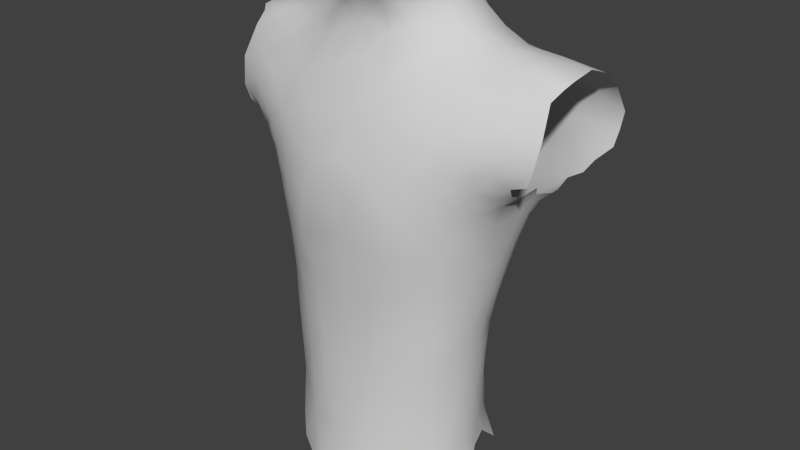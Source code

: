 # Source: Torso.blend  (saved by Blender 2.75.0; exported with 4.5.12 LTS)
import bpy
from mathutils import Matrix  # noqa: F401  (used for matrix-valued properties, if any)

bpy.ops.wm.read_factory_settings(use_empty=True)
scene = bpy.context.scene
scene.name = 'Scene'

# ---- collections
col_collection_1 = bpy.data.collections.new('Collection 1'); scene.collection.children.link(col_collection_1)

# ---- materials (node trees are filled in below, after node groups)
mat_null__002 = bpy.data.materials.new('(null).002')
mat_null__002.alpha_threshold = 0.0
mat_null__002.use_transparent_shadow = False
mat_null__002.diffuse_color = (0.64, 0.64, 0.64, 1.0)
mat_null__002.specular_color = (0.5, 0.5, 0.5)
mat_null__002.roughness = 0.5
mat_null__002.specular_intensity = 1.0

# ---- material node trees

# ---- world
world_world = bpy.data.worlds.new('World'); scene.world = world_world
world_world.color = (0.05088, 0.05088, 0.05088)
world_world.use_sun_shadow = False
world_world.sun_shadow_jitter_overblur = 0.0
world_world.cycles.sampling_method = 'MANUAL'
world_world.cycles.sample_map_resolution = 256

# ---- meshes
me_base_edited_000 = bpy.data.meshes.new('Base_Edited.000')
me_base_edited_000.from_pydata([(0.1494, 1.904, -0.4392), (0.005883, 1.64, 0.3853), (0.08519, 1.727, 0.4331), (0.005883, 1.71, 0.4112), (0.3216, 1.677, 0.3188), (0.232, 1.749, 0.4071), (0.2425, 1.617, 0.3667), (0.9017, 1.337, 0.1873), (1.133, 1.363, 0.1005), (0.9104, 1.437, -0.002033), (0.3302, 1.826, 0.3572), (0.1432, 1.646, 0.3849), (0.3531, 1.538, 0.3337), (0.3916, 1.606, 0.2708), (0.3081, 1.755, 0.3427), (0.3812, 1.843, 0.2726), (1.006, 1.4, -0.1842), (0.9411, 1.351, -0.3388), (0.7458, 1.481, -0.1783), (0.467, 1.823, -0.1494), (0.4713, 1.863, -0.003911), (0.5457, 1.668, -0.07219), (0.408, 1.703, 0.2121), (0.5456, 1.601, 0.09406), (0.4702, 1.743, 0.07677), (0.423, 1.925, -0.2648), (0.337, 1.811, -0.4069), (0.8594, 1.108, -0.6473), (0.4181, 1.061, -0.7335), (0.4884, 1.439, -0.5325), (0.7362, -0.9408, -0.2567), (0.7889, -1.171, -0.163), (0.699, -1.264, -0.2274), (0.5937, -1.158, -0.3031), (0.6114, -1.398, -0.2746), (0.5276, 1.656, -0.289), (0.34, 0.1336, -0.75), (0.3828, 0.3714, -0.7621), (0.5735, 0.2324, -0.7314), (0.005883, 1.367, -0.6165), (0.6639, 0.02272, -0.6462), (0.5772, -0.2381, -0.6172), (0.4953, -0.03012, -0.6957), (0.8385, -1.275, -0.08102), (0.7778, -1.411, -0.1546), (0.6959, -0.4733, -0.4687), (0.806, -0.6357, -0.3031), (0.6898, -0.7144, -0.3748), (0.3344, -1.053, -0.429), (0.4268, -0.8884, -0.453), (0.4628, -1.108, -0.3822), (0.5635, -0.4338, -0.5638), (0.4969, -0.6243, -0.5225), (0.4778, -0.4069, -0.6083), (0.4251, -0.2996, -0.6305), (0.3457, 1.762, 0.299), (0.6847, 1.536, -0.004847), (0.1815, 1.469, 0.3999), (0.005883, 1.281, 0.5074), (0.005883, 1.537, 0.3849), (0.6964, 1.462, 0.1261), (0.5021, 1.512, 0.2353), (0.3462, -1.326, -0.3853), (0.499, -1.387, -0.3283), (0.4248, 1.881, 0.1583), (0.7054, 1.447, -0.3659), (0.005883, -2.028, 0.8438), (0.1863, -2.351, 0.8967), (0.3418, -1.976, 0.798), (0.8517, -1.642, 0.3652), (0.6461, -1.737, 0.6052), (0.799, -2.05, 0.4483), (0.8799, -1.287, 0.04441), (0.8817, -1.278, 0.2261), (0.8863, -1.595, 0.1444), (0.8433, -1.561, -0.03909), (0.7793, -1.687, -0.1663), (0.695, -1.539, -0.2366), (0.005883, -2.543, 0.9227), (0.5583, -2.367, 0.7281), (0.3619, -2.442, 0.8357), (0.7022, -2.229, 0.5908), (0.9138, -2.396, 0.1923), (0.865, -2.305, 0.3581), (0.8786, -1.992, 0.235), (0.251, -0.7926, -0.4828), (0.005883, -1.735, -0.3802), (0.1857, -1.53, -0.3855), (0.1773, -1.862, -0.3808), (0.8684, -1.868, 0.04173), (0.8133, -2.427, 0.508), (0.8702, -2.168, 0.0745), (0.005883, -2.395, -0.5691), (0.1406, -2.154, -0.4278), (0.005883, -2.209, -0.443), (0.005883, -2.012, -0.3986), (0.3728, -1.677, -0.359), (0.5312, -2.187, -0.4482), (0.339, -2.027, -0.3935), (0.4885, -1.918, -0.3592), (0.8431, -2.281, -0.2539), (0.7087, -2.097, -0.306), (0.3014, -2.327, -0.5179), (0.5744, -1.678, -0.3111), (0.6087, -1.984, -0.3387), (0.6488, -2.147, -0.3921), (0.694, -1.829, -0.2564), (0.7695, -1.978, -0.1801), (0.8386, -2.108, -0.06865), (0.8156, -1.837, -0.08019), (0.1882, -1.174, -0.4095), (0.5759, -0.8711, -0.3919), (0.8673, -0.9735, -0.07502), (0.8419, -0.7774, -0.1954), (0.308, -0.4239, -0.5987), (0.005883, -0.972, -0.4342), (0.4299, -1.405, 0.7359), (0.6555, -1.156, 0.631), (0.4807, -0.9138, 0.7182), (0.8174, -1.213, 0.4486), (0.005883, -1.359, -0.3904), (0.005883, -0.8381, 0.766), (0.2354, -1.116, 0.7732), (0.2835, -0.6047, 0.7828), (0.005883, 0.4292, -0.7691), (0.005883, 1.77, -0.4686), (0.1916, 1.656, -0.5062), (0.2055, -1.573, 0.8109), (0.005883, 0.02302, -0.7311), (0.005883, 0.8909, -0.8076), (0.9308, 0.6489, -0.7079), (0.7542, 0.4441, -0.7299), (0.7224, 0.6408, -0.7581), (0.4455, 0.6457, -0.8102), (0.5447, 0.4193, -0.7581), (0.3351, -0.151, -0.6825), (0.005883, -0.4626, -0.5858), (0.164, -0.2504, -0.6547), (0.7451, 0.8254, -0.7475), (1.556, 1.332, -0.215), (1.548, 1.298, 0.001632), (0.8314, 1.31, -0.4822), (1.568, 0.6068, -0.6147), (1.34, 0.7431, -0.67), (1.595, 0.8817, -0.6979), (1.579, 0.7377, -0.6731), (1.271, 1.001, -0.6696), (1.046, 0.8394, -0.6944), (1.138, 0.5767, -0.6421), (1.0, 0.3909, -0.6512), (0.9603, 0.5135, -0.6954), (1.25, 0.4097, 0.2669), (1.301, 0.5221, 0.3671), (1.173, 0.409, 0.3754), (1.459, 1.279, 0.09998), (1.345, 1.35, 0.07446), (1.251, 1.391, -0.07596), (1.521, 1.252, 0.09285), (1.246, 1.345, -0.3026), (1.18, 1.23, -0.5267), (1.555, 1.252, -0.4269), (1.253, 0.3665, -0.06529), (0.8445, -0.4355, -0.3558), (0.7142, -0.123, -0.582), (0.7616, 0.2149, -0.6693), (0.9177, 0.1948, -0.6053), (0.7992, 0.09808, -0.6154), (0.7425, -0.2298, -0.5289), (0.884, -0.6366, -0.2064), (1.567, 1.099, -0.5964), (0.7725, -0.9836, 0.5349), (1.199, 0.2688, -0.1482), (1.148, 0.2427, -0.03404), (1.123, 0.1433, -0.09597), (0.9029, -0.9397, 0.2521), (0.9012, -1.056, 0.1032), (0.928, -0.8265, 0.07604), (0.005883, -1.371, 0.7981), (0.005883, -0.07602, 0.8366), (0.7192, -0.7472, 0.5891), (0.6179, -0.6671, -0.441), (1.152, 0.2073, -0.4723), (1.105, 0.2709, -0.5568), (1.254, 0.2997, -0.5), (1.247, 0.428, -0.5746), (1.118, 0.7054, -0.6728), (0.8488, -0.8299, 0.427), (0.8334, -0.6439, 0.4772), (0.4305, -0.214, 0.7943), (0.4928, 1.335, 0.3889), (0.2824, 1.159, 0.5655), (0.6785, 1.363, 0.2493), (0.5637, -0.513, 0.7058), (0.8403, -0.2719, -0.4333), (0.9738, -0.5481, -0.03455), (0.9981, -0.3759, -0.09184), (0.9922, -0.4612, 0.06481), (0.8995, -0.7261, -0.1334), (0.9354, -0.7087, -0.04473), (1.43, 0.5642, 0.3473), (1.476, 0.689, 0.3649), (0.9498, -0.6597, 0.1858), (0.9632, -0.6409, 0.04754), (0.9785, -0.4499, 0.2067), (1.011, -0.3058, 0.1397), (1.352, 0.5711, -0.6057), (1.45, 0.4847, -0.5583), (0.9834, -0.2645, 0.2905), (0.8548, -0.03462, -0.5241), (0.9605, 1.265, 0.2548), (1.119, 1.247, 0.2328), (1.166, 0.2875, 0.08669), (0.8202, 0.3904, 0.6467), (0.8393, 0.1227, 0.6047), (0.9642, 0.3025, 0.5398), (0.6124, 1.053, 0.5481), (0.7367, 0.7329, 0.6517), (0.9374, 0.9332, 0.5288), (1.477, 1.175, 0.1808), (1.032, -0.2441, 0.009233), (0.8603, 0.3091, -0.6704), (0.9303, -0.1499, -0.3961), (1.001, -0.2514, -0.2095), (0.9624, -0.3951, -0.2019), (0.9326, -0.3041, -0.3092), (1.166, 0.183, -0.1971), (0.9423, -0.5544, -0.1393), (0.636, -0.1225, 0.7145), (0.7952, -0.1174, 0.6069), (0.7306, -0.001224, 0.6715), (1.384, 0.3802, -0.5108), (1.101, 0.1065, 0.04399), (1.03, 0.1274, -0.4961), (1.112, 0.1203, -0.3931), (1.075, -0.03669, -0.05671), (1.04, -0.1794, -0.1245), (1.09, 0.4626, 0.4901), (1.221, 0.643, 0.4738), (0.9031, -0.4931, -0.2542), (0.9136, -0.5516, 0.3554), (0.9609, 0.1787, 0.499), (1.07, 0.2526, 0.3829), (1.155, 0.2886, 0.2243), (0.9054, -0.1897, 0.4725), (0.8823, -0.03523, 0.5402), (1.393, 1.285, 0.129), (1.295, 1.292, 0.1508), (1.263, 0.3743, 0.1568), (1.238, 0.2304, -0.3939), (1.161, 0.1449, -0.289), (1.211, 1.034, 0.3899), (0.9119, -0.745, 0.3052), (1.002, -0.008878, -0.4007), (1.076, 0.0968, 0.2295), (1.265, 0.2544, -0.2694), (0.4017, 0.8288, 0.6988), (1.041, -0.1221, -0.2199), (1.001, -0.1382, -0.3049), (1.073, 0.003474, -0.2824), (1.111, 0.06709, -0.1829), (1.047, -0.1048, 0.1297), (1.031, -0.08251, 0.25), (1.251, 0.8194, 0.4545), (1.368, 0.8713, 0.3953), (0.913, -0.365, 0.4126), (1.07, -0.05255, -0.1739), (0.8637, 1.206, 0.353), (0.481, 0.2972, 0.7904), (0.6249, 0.3649, 0.7334), (0.4829, 0.4216, 0.7743), (0.9558, 0.4342, 0.5726), (0.7047, 0.5252, 0.6936), (0.7988, 0.565, 0.6537), (1.073, 0.7554, 0.5381), (0.9218, 0.7605, 0.5901), (1.003, -0.0528, 0.3456), (1.121, 0.8958, 0.4879), (0.6248, 0.1207, 0.7405), (0.7289, 0.2469, 0.6925), (0.7099, -0.3238, 0.6432), (0.588, -0.2925, 0.7208), (0.7089, -0.5077, 0.6211), (0.3713, 0.1056, 0.8303), (0.5227, -0.03056, 0.7811), (0.005883, 0.8847, 0.687), (0.005883, 0.6007, 0.7933), (0.005883, 0.3614, 0.8439), (0.2792, 0.4719, 0.8078), (0.1664, 0.2147, 0.8403), (1.51, 0.9232, 0.3147), (0.8226, -0.4499, 0.5221), (0.8148, -0.2703, 0.5661), (0.5375, 0.5581, 0.7422), (1.082, 0.6179, 0.5344), (0.5219, 0.0855, -0.7107), (1.03, 0.08479, 0.3568), (0.9609, 0.04924, 0.4606), (0.9377, 0.5937, 0.5979), (-0.1376, 1.904, -0.4392), (-0.07342, 1.727, 0.4331), (-0.2308, 1.617, 0.3667), (-0.2203, 1.749, 0.4071), (-0.3098, 1.677, 0.3188), (-0.8987, 1.437, -0.002033), (-1.122, 1.363, 0.1005), (-0.89, 1.337, 0.1873), (-0.3184, 1.826, 0.3572), (-0.1314, 1.646, 0.3849), (-0.3798, 1.606, 0.2708), (-0.3414, 1.538, 0.3337), (-0.2963, 1.755, 0.3427), (-0.3694, 1.843, 0.2726), (-0.734, 1.481, -0.1783), (-0.9293, 1.351, -0.3388), (-0.9945, 1.4, -0.1842), (-0.5339, 1.668, -0.07219), (-0.4595, 1.863, -0.003911), (-0.4552, 1.823, -0.1494), (-0.4584, 1.743, 0.07677), (-0.5339, 1.601, 0.09406), (-0.3962, 1.703, 0.2121), (-0.3252, 1.811, -0.4069), (-0.4112, 1.925, -0.2648), (-0.4766, 1.439, -0.5325), (-0.4063, 1.061, -0.7335), (-0.8476, 1.108, -0.6473), (-0.6872, -1.264, -0.2274), (-0.7771, -1.171, -0.163), (-0.7244, -0.9408, -0.2567), (-0.5996, -1.398, -0.2746), (-0.582, -1.158, -0.3031), (-0.5158, 1.656, -0.289), (-0.5618, 0.2324, -0.7314), (-0.371, 0.3714, -0.7621), (-0.3282, 0.1336, -0.75), (-0.4835, -0.03012, -0.6957), (-0.5655, -0.2381, -0.6172), (-0.6522, 0.02272, -0.6462), (-0.7661, -1.411, -0.1546), (-0.8268, -1.275, -0.08102), (-0.6781, -0.7144, -0.3748), (-0.7943, -0.6357, -0.3031), (-0.6841, -0.4733, -0.4687), (-0.451, -1.108, -0.3822), (-0.415, -0.8884, -0.453), (-0.3226, -1.053, -0.429), (-0.4852, -0.6243, -0.5225), (-0.5517, -0.4338, -0.5638), (-0.4133, -0.2996, -0.6305), (-0.466, -0.4069, -0.6083), (-0.3339, 1.762, 0.299), (-0.673, 1.536, -0.004847), (-0.1698, 1.469, 0.3999), (-0.4904, 1.512, 0.2353), (-0.6846, 1.462, 0.1261), (-0.4872, -1.387, -0.3283), (-0.3344, -1.326, -0.3853), (-0.413, 1.881, 0.1583), (-0.6937, 1.447, -0.3659), (-0.33, -1.976, 0.798), (-0.1745, -2.351, 0.8967), (-0.7872, -2.05, 0.4483), (-0.6343, -1.737, 0.6052), (-0.84, -1.642, 0.3652), (-0.8745, -1.595, 0.1444), (-0.8699, -1.278, 0.2261), (-0.8681, -1.287, 0.04441), (-0.7675, -1.687, -0.1663), (-0.8316, -1.561, -0.03909), (-0.6832, -1.539, -0.2366), (-0.3501, -2.442, 0.8357), (-0.5466, -2.367, 0.7281), (-0.6904, -2.229, 0.5908), (-0.8668, -1.992, 0.235), (-0.2392, -0.7926, -0.4828), (-0.1655, -1.862, -0.3808), (-0.174, -1.53, -0.3855), (-0.8567, -1.868, 0.04173), (-0.8584, -2.168, 0.0745), (-0.1288, -2.154, -0.4278), (-0.361, -1.677, -0.359), (-0.4767, -1.918, -0.3592), (-0.3272, -2.027, -0.3935), (-0.5194, -2.187, -0.4482), (-0.697, -2.097, -0.306), (-0.2897, -2.327, -0.5179), (-0.597, -1.984, -0.3387), (-0.5626, -1.678, -0.3111), (-0.637, -2.147, -0.3921), (-0.6822, -1.829, -0.2564), (-0.7577, -1.978, -0.1801), (-0.8269, -2.108, -0.06865), (-0.8038, -1.837, -0.08019), (-0.1765, -1.174, -0.4095), (-0.5641, -0.8711, -0.3919), (-0.8301, -0.7774, -0.1954), (-0.8555, -0.9735, -0.07502), (-0.2963, -0.4239, -0.5987), (-0.4689, -0.9138, 0.7182), (-0.6437, -1.156, 0.631), (-0.4181, -1.405, 0.7359), (-0.8057, -1.213, 0.4486), (-0.2717, -0.6047, 0.7828), (-0.2236, -1.116, 0.7732), (-0.1798, 1.656, -0.5062), (-0.1938, -1.573, 0.8109), (-0.7107, 0.6408, -0.7581), (-0.7424, 0.4441, -0.7299), (-0.919, 0.6489, -0.7079), (-0.4338, 0.6457, -0.8102), (-0.5329, 0.4193, -0.7581), (-0.3234, -0.151, -0.6825), (-0.1522, -0.2504, -0.6547), (-0.7333, 0.8254, -0.7475), (-1.537, 1.298, 0.001632), (-1.545, 1.332, -0.215), (-0.8196, 1.31, -0.4822), (-1.556, 0.6068, -0.6147), (-1.567, 0.7377, -0.6731), (-1.583, 0.8817, -0.6979), (-1.328, 0.7431, -0.67), (-1.035, 0.8394, -0.6944), (-1.259, 1.001, -0.6696), (-0.9485, 0.5135, -0.6954), (-0.9885, 0.3909, -0.6512), (-1.127, 0.5767, -0.6421), (-1.161, 0.409, 0.3754), (-1.289, 0.5221, 0.3671), (-1.238, 0.4097, 0.2669), (-1.334, 1.35, 0.07446), (-1.447, 1.279, 0.09998), (-1.239, 1.391, -0.07596), (-1.235, 1.345, -0.3026), (-1.543, 1.252, -0.4269), (-1.168, 1.23, -0.5267), (-1.322, 0.3526, -0.1957), (-1.241, 0.3665, -0.06529), (-0.8328, -0.4355, -0.3558), (-0.7024, -0.123, -0.582), (-0.7874, 0.09808, -0.6154), (-0.906, 0.1948, -0.6053), (-0.7498, 0.2149, -0.6693), (-0.7307, -0.2298, -0.5289), (-0.8722, -0.6366, -0.2064), (-1.556, 1.099, -0.5964), (-0.7607, -0.9836, 0.5349), (-1.111, 0.1433, -0.09597), (-1.136, 0.2427, -0.03404), (-1.187, 0.2688, -0.1482), (-0.9162, -0.8265, 0.07604), (-0.8894, -1.056, 0.1032), (-0.8911, -0.9397, 0.2521), (-0.7075, -0.7472, 0.5891), (-0.6061, -0.6671, -0.441), (-1.242, 0.2997, -0.5), (-1.093, 0.2709, -0.5568), (-1.141, 0.2073, -0.4723), (-1.235, 0.428, -0.5746), (-1.107, 0.7054, -0.6728), (-0.8216, -0.6439, 0.4772), (-0.837, -0.8299, 0.427), (-0.4188, -0.214, 0.7943), (-0.4811, 1.335, 0.3889), (-0.2706, 1.159, 0.5655), (-0.6667, 1.363, 0.2493), (-0.5519, -0.513, 0.7058), (-0.8286, -0.2719, -0.4333), (-0.9805, -0.4612, 0.06481), (-0.9864, -0.3759, -0.09184), (-0.9621, -0.5481, -0.03455), (-0.9236, -0.7087, -0.04473), (-0.8877, -0.7261, -0.1334), (-1.464, 0.689, 0.3649), (-1.418, 0.5642, 0.3473), (-0.9514, -0.6409, 0.04754), (-0.938, -0.6597, 0.1858), (-0.9997, -0.3058, 0.1397), (-0.9667, -0.4499, 0.2067), (-1.438, 0.4847, -0.5583), (-1.34, 0.5711, -0.6057), (-0.9716, -0.2645, 0.2905), (-0.843, -0.03462, -0.5241), (-1.107, 1.247, 0.2328), (-0.9487, 1.265, 0.2548), (-1.154, 0.2875, 0.08669), (-0.9524, 0.3025, 0.5398), (-0.8275, 0.1227, 0.6047), (-0.8084, 0.3904, 0.6467), (-0.9256, 0.9332, 0.5288), (-0.7249, 0.7329, 0.6517), (-0.6006, 1.053, 0.5481), (-1.466, 1.175, 0.1808), (-1.02, -0.2441, 0.009233), (-0.8485, 0.3091, -0.6704), (-0.9185, -0.1499, -0.3961), (-0.9208, -0.3041, -0.3092), (-0.9507, -0.3951, -0.2019), (-0.9892, -0.2514, -0.2095), (-1.154, 0.183, -0.1971), (-0.9306, -0.5544, -0.1393), (-0.7189, -0.001224, 0.6715), (-0.7835, -0.1174, 0.6069), (-0.6243, -0.1225, 0.7145), (-1.372, 0.3802, -0.5108), (-1.344, 0.3126, -0.4396), (-1.089, 0.1065, 0.04399), (-1.1, 0.1203, -0.3931), (-1.018, 0.1274, -0.4961), (-1.433, 0.3322, -0.3861), (-1.063, -0.03669, -0.05671), (-1.028, -0.1794, -0.1245), (-1.209, 0.643, 0.4738), (-1.079, 0.4626, 0.4901), (-0.8914, -0.4931, -0.2542), (-0.9018, -0.5516, 0.3554), (-0.9491, 0.1787, 0.499), (-1.144, 0.2886, 0.2243), (-1.058, 0.2526, 0.3829), (-0.8706, -0.03523, 0.5402), (-0.8936, -0.1897, 0.4725), (-1.283, 1.292, 0.1508), (-1.381, 1.285, 0.129), (-1.251, 0.3743, 0.1568), (-1.15, 0.1449, -0.289), (-1.226, 0.2304, -0.3939), (-1.445, 0.3592, -0.4536), (-1.2, 1.034, 0.3899), (-0.9001, -0.745, 0.3052), (-0.9898, -0.008878, -0.4007), (-1.064, 0.0968, 0.2295), (-1.254, 0.2544, -0.2694), (-1.388, 0.3224, -0.2943), (-1.331, 0.2878, -0.3581), (-0.39, 0.8288, 0.6988), (-1.061, 0.003474, -0.2824), (-0.9892, -0.1382, -0.3049), (-1.029, -0.1221, -0.2199), (-1.099, 0.06709, -0.1829), (-1.019, -0.08251, 0.25), (-1.035, -0.1048, 0.1297), (-1.357, 0.8713, 0.3953), (-1.239, 0.8194, 0.4545), (-0.9012, -0.365, 0.4126), (-1.059, -0.05255, -0.1739), (-0.852, 1.206, 0.353), (-0.4711, 0.4216, 0.7743), (-0.6131, 0.3649, 0.7334), (-0.4692, 0.2972, 0.7904), (-0.944, 0.4342, 0.5726), (-0.787, 0.565, 0.6537), (-0.693, 0.5252, 0.6936), (-0.91, 0.7605, 0.5901), (-1.061, 0.7554, 0.5381), (-0.9909, -0.0528, 0.3456), (-1.109, 0.8958, 0.4879), (-0.7172, 0.2469, 0.6925), (-0.6131, 0.1207, 0.7405), (-0.6981, -0.3238, 0.6432), (-0.5763, -0.2925, 0.7208), (-0.6972, -0.5077, 0.6211), (-0.3595, 0.1056, 0.8303), (-0.5109, -0.03056, 0.7811), (-0.2674, 0.4719, 0.8078), (-0.1547, 0.2147, 0.8403), (-1.498, 0.9232, 0.3147), (-0.803, -0.2703, 0.5661), (-0.8108, -0.4499, 0.5221), (-0.5258, 0.5581, 0.7422), (-1.07, 0.6179, 0.5344), (-0.5101, 0.0855, -0.7107), (-1.018, 0.08479, 0.3568), (-0.9491, 0.04924, 0.4606), (-0.9259, 0.5937, 0.5979)], [], [(1, 2, 3), (4, 5, 6), (7, 8, 9), (11, 5, 2), (4, 12, 13), (5, 4, 14), (12, 4, 6), (16, 17, 18), (19, 20, 21), (22, 23, 24), (27, 28, 29), (30, 31, 32), (33, 32, 34), (26, 25, 35), (36, 37, 38), (28, 39, 29), (40, 41, 42), (31, 43, 44), (45, 46, 47), (31, 44, 32), (48, 49, 50), (51, 45, 52), (41, 53, 54), (4, 22, 55), (18, 56, 9), (22, 15, 55), (1, 57, 11), (58, 57, 59), (60, 23, 61), (5, 11, 6), (11, 57, 6), (6, 57, 12), (2, 1, 11), (62, 50, 63), (22, 64, 15), (23, 21, 24), (29, 35, 65), (66, 67, 68), (69, 70, 71), (72, 73, 74), (44, 75, 76), (43, 75, 44), (74, 73, 69), (32, 44, 77), (79, 68, 80), (68, 67, 80), (79, 81, 70), (83, 82, 84), (78, 67, 66), (49, 48, 85), (63, 33, 34), (32, 77, 34), (86, 87, 88), (89, 74, 84), (84, 82, 91), (71, 81, 90), (93, 92, 94), (88, 95, 86), (88, 87, 96), (97, 98, 99), (98, 97, 102), (98, 88, 96), (99, 98, 96), (103, 104, 99), (104, 101, 105), (104, 103, 106), (106, 107, 101), (106, 76, 107), (107, 100, 101), (104, 97, 99), (104, 106, 101), (103, 77, 106), (100, 107, 108), (108, 107, 109), (76, 109, 107), (76, 106, 77), (99, 96, 103), (103, 34, 77), (84, 71, 83), (71, 90, 83), (110, 62, 87), (50, 62, 48), (34, 103, 63), (89, 75, 74), (70, 81, 71), (109, 76, 75), (75, 89, 109), (89, 84, 91), (89, 91, 108), (89, 108, 109), (111, 49, 52), (41, 45, 51), (112, 30, 113), (52, 85, 114), (53, 52, 114), (115, 85, 110), (48, 110, 85), (50, 49, 111), (96, 63, 103), (96, 62, 63), (62, 110, 48), (72, 75, 43), (72, 74, 75), (96, 87, 62), (116, 117, 118), (116, 70, 117), (77, 44, 76), (70, 69, 119), (86, 120, 87), (74, 69, 84), (112, 31, 30), (84, 69, 71), (31, 112, 43), (112, 72, 43), (93, 95, 88), (95, 93, 94), (121, 122, 123), (36, 124, 37), (125, 0, 126), (68, 70, 116), (66, 68, 127), (36, 128, 124), (39, 28, 129), (130, 131, 132), (124, 129, 133), (131, 38, 134), (128, 36, 135), (114, 136, 137), (29, 39, 126), (138, 133, 28), (133, 129, 28), (27, 29, 141), (138, 28, 27), (57, 1, 59), (143, 144, 145), (146, 143, 147), (148, 149, 150), (143, 146, 144), (147, 138, 27), (151, 152, 153), (21, 35, 19), (12, 61, 13), (154, 140, 155), (16, 18, 9), (64, 22, 24), (8, 156, 9), (9, 56, 60), (23, 22, 61), (140, 154, 157), (17, 16, 158), (18, 35, 21), (35, 25, 19), (18, 21, 56), (159, 158, 160), (30, 46, 113), (46, 45, 162), (41, 40, 163), (164, 165, 166), (45, 41, 167), (113, 46, 168), (117, 119, 170), (171, 172, 173), (174, 175, 176), (177, 127, 122), (116, 118, 122), (118, 123, 122), (121, 123, 178), (118, 117, 179), (121, 177, 122), (70, 119, 117), (73, 119, 69), (41, 51, 53), (53, 51, 52), (127, 116, 122), (127, 177, 66), (120, 115, 110), (136, 114, 85), (136, 85, 115), (49, 85, 52), (33, 50, 111), (33, 111, 30), (50, 33, 63), (127, 68, 116), (120, 110, 87), (70, 68, 79), (52, 45, 180), (30, 32, 33), (46, 30, 47), (144, 146, 169), (181, 182, 183), (184, 149, 148), (159, 146, 27), (146, 147, 27), (160, 169, 159), (169, 146, 159), (149, 131, 150), (138, 130, 132), (138, 147, 130), (147, 143, 185), (17, 159, 141), (141, 29, 65), (141, 159, 27), (158, 159, 17), (17, 141, 65), (65, 18, 17), (130, 147, 185), (35, 18, 65), (73, 72, 175), (179, 117, 170), (72, 112, 175), (179, 186, 187), (188, 178, 123), (29, 126, 26), (35, 29, 26), (126, 0, 26), (21, 20, 24), (20, 64, 24), (125, 126, 39), (57, 189, 12), (57, 58, 190), (60, 61, 191), (22, 4, 13), (61, 22, 13), (10, 5, 14), (15, 10, 55), (4, 55, 14), (55, 10, 14), (21, 23, 56), (57, 190, 189), (88, 98, 93), (98, 102, 93), (97, 104, 105), (92, 93, 102), (123, 118, 192), (118, 179, 192), (73, 175, 174), (45, 193, 162), (119, 73, 174), (45, 167, 193), (194, 195, 196), (112, 197, 198), (197, 113, 168), (197, 112, 113), (199, 200, 152), (175, 112, 176), (201, 176, 202), (176, 112, 198), (40, 164, 166), (203, 196, 204), (167, 41, 163), (205, 206, 184), (207, 203, 204), (193, 167, 208), (209, 210, 7), (211, 172, 161), (148, 143, 205), (143, 142, 205), (149, 184, 182), (142, 206, 205), (212, 213, 214), (215, 216, 217), (195, 219, 196), (203, 201, 196), (131, 149, 220), (193, 208, 221), (222, 223, 224), (173, 225, 171), (198, 226, 194), (198, 197, 226), (227, 228, 229), (226, 197, 168), (172, 171, 161), (172, 231, 173), (232, 181, 233), (183, 182, 184), (173, 231, 234), (195, 235, 219), (176, 198, 202), (195, 194, 226), (202, 198, 194), (165, 149, 182), (172, 211, 231), (236, 152, 237), (168, 46, 238), (186, 239, 187), (214, 213, 240), (241, 242, 151), (228, 243, 244), (245, 246, 218), (247, 242, 211), (168, 238, 226), (233, 248, 249), (218, 210, 250), (174, 201, 251), (221, 208, 252), (46, 162, 238), (162, 224, 238), (238, 224, 223), (253, 211, 242), (253, 231, 211), (184, 206, 230), (162, 193, 224), (193, 221, 224), (215, 255, 216), (248, 181, 183), (256, 257, 258), (174, 176, 201), (249, 258, 233), (259, 258, 249), (207, 260, 261), (262, 200, 263), (202, 196, 201), (202, 194, 196), (241, 253, 242), (225, 254, 171), (250, 262, 263), (258, 257, 252), (257, 221, 252), (204, 219, 260), (239, 207, 264), (226, 223, 195), (223, 222, 195), (222, 256, 235), (173, 234, 259), (204, 260, 207), (235, 256, 265), (265, 258, 259), (259, 225, 173), (210, 209, 266), (224, 221, 257), (267, 268, 269), (214, 236, 270), (216, 271, 272), (248, 254, 249), (254, 225, 249), (241, 151, 153), (152, 200, 237), (234, 231, 260), (234, 219, 235), (183, 184, 230), (273, 217, 274), (212, 214, 270), (203, 239, 201), (196, 219, 204), (226, 238, 223), (243, 207, 275), (225, 259, 249), (234, 235, 265), (224, 257, 222), (257, 256, 222), (233, 258, 252), (258, 265, 256), (235, 195, 222), (242, 247, 151), (208, 165, 232), (231, 253, 260), (165, 182, 232), (182, 181, 232), (181, 248, 233), (219, 234, 260), (208, 232, 252), (232, 233, 252), (262, 250, 276), (266, 250, 210), (239, 203, 207), (277, 213, 278), (217, 250, 266), (227, 279, 228), (192, 279, 280), (209, 7, 266), (259, 234, 265), (228, 213, 229), (217, 266, 215), (266, 189, 215), (268, 277, 278), (188, 123, 192), (277, 268, 267), (192, 179, 281), (190, 215, 189), (207, 243, 264), (189, 266, 191), (191, 266, 7), (210, 246, 8), (154, 218, 157), (178, 188, 282), (188, 227, 283), (279, 227, 280), (255, 215, 190), (8, 155, 156), (8, 246, 155), (246, 210, 218), (246, 245, 155), (139, 158, 156), (60, 7, 9), (189, 191, 61), (60, 191, 7), (245, 154, 155), (140, 139, 156), (16, 9, 156), (154, 245, 218), (7, 210, 8), (58, 284, 190), (158, 16, 156), (23, 60, 56), (285, 286, 287), (12, 189, 61), (255, 284, 287), (284, 285, 287), (140, 156, 155), (284, 255, 190), (287, 286, 288), (131, 130, 150), (130, 148, 150), (205, 184, 148), (148, 130, 185), (143, 148, 185), (160, 158, 139), (124, 133, 37), (38, 37, 134), (218, 250, 289), (279, 290, 291), (279, 192, 281), (255, 287, 292), (216, 255, 292), (119, 174, 186), (201, 239, 251), (236, 237, 293), (273, 262, 276), (119, 186, 170), (186, 179, 170), (149, 165, 220), (42, 36, 294), (260, 253, 261), (275, 253, 295), (268, 212, 271), (271, 212, 272), (273, 237, 262), (237, 200, 262), (216, 292, 271), (292, 268, 271), (200, 289, 263), (289, 250, 263), (142, 143, 145), (241, 214, 240), (241, 236, 214), (243, 290, 264), (290, 239, 264), (237, 273, 293), (217, 216, 274), (179, 290, 281), (290, 279, 281), (111, 52, 180), (30, 111, 47), (40, 42, 294), (53, 114, 54), (40, 38, 164), (38, 131, 164), (131, 133, 132), (133, 138, 132), (188, 192, 280), (227, 188, 280), (282, 188, 283), (282, 277, 267), (296, 275, 295), (296, 243, 275), (45, 47, 180), (47, 111, 180), (290, 243, 291), (213, 228, 244), (41, 135, 42), (135, 36, 42), (213, 296, 240), (296, 241, 240), (243, 296, 244), (296, 213, 244), (239, 290, 187), (290, 179, 187), (165, 164, 220), (164, 131, 220), (213, 212, 278), (212, 268, 278), (36, 38, 294), (38, 40, 294), (250, 217, 276), (217, 273, 276), (273, 297, 293), (297, 236, 293), (152, 236, 153), (236, 241, 153), (243, 228, 291), (228, 279, 291), (165, 208, 166), (208, 40, 166), (40, 208, 163), (208, 167, 163), (216, 297, 274), (297, 273, 274), (212, 297, 272), (297, 216, 272), (213, 277, 229), (277, 227, 229), (253, 275, 261), (275, 207, 261), (133, 131, 134), (37, 133, 134), (239, 186, 251), (186, 174, 251), (253, 241, 295), (241, 296, 295), (236, 297, 270), (297, 212, 270), (227, 277, 283), (277, 282, 283), (287, 282, 267), (287, 267, 269), (114, 135, 54), (135, 41, 54), (128, 135, 137), (135, 114, 137), (136, 128, 137), (268, 292, 269), (292, 287, 269), (178, 282, 288), (282, 287, 288), (286, 178, 288), (3, 299, 1), (300, 301, 302), (303, 304, 305), (299, 301, 307), (308, 309, 302), (310, 302, 301), (300, 302, 309), (312, 313, 314), (315, 316, 317), (318, 319, 320), (323, 324, 325), (326, 327, 328), (329, 326, 330), (331, 322, 321), (332, 333, 334), (323, 39, 324), (335, 336, 337), (338, 339, 327), (340, 341, 342), (326, 338, 327), (343, 344, 345), (346, 342, 347), (348, 349, 336), (350, 320, 302), (303, 351, 312), (350, 311, 320), (307, 352, 1), (59, 352, 58), (353, 319, 354), (300, 307, 301), (300, 352, 307), (309, 352, 300), (307, 1, 299), (355, 343, 356), (311, 357, 320), (318, 315, 319), (358, 331, 323), (359, 360, 66), (361, 362, 363), (364, 365, 366), (367, 368, 338), (338, 368, 339), (363, 365, 364), (369, 338, 326), (370, 359, 371), (370, 360, 359), (362, 372, 371), (66, 360, 78), (374, 345, 344), (329, 330, 355), (329, 369, 326), (375, 376, 86), (373, 364, 377), (94, 92, 379), (86, 95, 375), (380, 376, 375), (381, 382, 383), (385, 383, 382), (380, 375, 382), (380, 382, 381), (381, 386, 387), (388, 384, 386), (389, 387, 386), (384, 390, 389), (390, 367, 389), (381, 383, 386), (384, 389, 386), (389, 369, 387), (392, 390, 391), (390, 392, 367), (369, 389, 367), (387, 380, 381), (369, 329, 387), (376, 356, 393), (345, 356, 343), (355, 387, 329), (364, 368, 377), (361, 372, 362), (368, 367, 392), (392, 377, 368), (378, 373, 377), (391, 378, 377), (392, 391, 377), (346, 344, 394), (347, 342, 336), (395, 328, 396), (397, 374, 346), (397, 346, 349), (393, 374, 115), (374, 393, 345), (394, 344, 343), (387, 355, 380), (355, 356, 380), (345, 393, 356), (339, 368, 366), (368, 364, 366), (356, 376, 380), (398, 399, 400), (399, 362, 400), (367, 338, 369), (401, 363, 362), (376, 120, 86), (373, 363, 364), (328, 327, 396), (361, 363, 373), (339, 396, 327), (339, 366, 396), (375, 95, 379), (94, 379, 95), (402, 403, 121), (333, 124, 334), (404, 298, 125), (400, 362, 359), (405, 359, 66), (124, 128, 334), (129, 324, 39), (406, 407, 408), (409, 129, 124), (410, 332, 407), (411, 334, 128), (412, 136, 397), (404, 39, 323), (324, 409, 413), (324, 129, 409), (416, 323, 325), (325, 324, 413), (59, 1, 352), (418, 419, 420), (421, 420, 422), (423, 424, 425), (419, 422, 420), (325, 413, 421), (426, 427, 428), (317, 331, 315), (308, 353, 309), (429, 414, 430), (303, 312, 314), (318, 320, 357), (303, 431, 304), (354, 351, 303), (353, 320, 319), (432, 314, 313), (315, 331, 312), (317, 322, 331), (351, 315, 312), (433, 432, 434), (395, 341, 328), (437, 342, 341), (438, 337, 336), (439, 440, 441), (442, 336, 342), (443, 341, 395), (445, 401, 399), (446, 447, 448), (449, 450, 451), (403, 405, 177), (403, 398, 400), (403, 402, 398), (178, 402, 121), (452, 399, 398), (403, 177, 121), (399, 401, 362), (363, 401, 365), (349, 347, 336), (346, 347, 349), (403, 400, 405), (66, 177, 405), (393, 115, 120), (374, 397, 136), (115, 374, 136), (346, 374, 344), (394, 343, 330), (328, 394, 330), (355, 330, 343), (400, 359, 405), (376, 393, 120), (371, 359, 362), (453, 342, 346), (330, 326, 328), (340, 328, 341), (444, 422, 419), (454, 455, 456), (425, 424, 457), (325, 422, 434), (325, 421, 422), (434, 444, 433), (434, 422, 444), (423, 407, 424), (406, 408, 413), (408, 421, 413), (458, 420, 421), (416, 434, 313), (358, 323, 416), (325, 434, 416), (313, 434, 432), (358, 416, 313), (313, 312, 358), (458, 421, 408), (358, 312, 331), (450, 366, 365), (445, 399, 452), (450, 396, 366), (459, 460, 452), (402, 178, 461), (321, 404, 323), (321, 323, 331), (321, 298, 404), (318, 316, 315), (318, 357, 316), (39, 404, 125), (309, 462, 352), (463, 58, 352), (464, 353, 354), (308, 302, 320), (308, 320, 353), (310, 301, 306), (350, 306, 311), (310, 350, 302), (310, 306, 350), (351, 319, 315), (462, 463, 352), (379, 382, 375), (379, 385, 382), (388, 386, 383), (385, 379, 92), (465, 398, 402), (465, 452, 398), (451, 450, 365), (437, 466, 342), (451, 365, 401), (466, 442, 342), (467, 468, 469), (470, 471, 396), (443, 395, 471), (395, 396, 471), (427, 472, 473), (449, 396, 450), (474, 449, 475), (470, 396, 449), (439, 441, 337), (476, 467, 477), (438, 336, 442), (457, 478, 479), (476, 477, 480), (481, 442, 466), (305, 482, 483), (436, 447, 484), (479, 420, 425), (479, 417, 420), (455, 457, 424), (479, 478, 417), (436, 435, 448), (485, 486, 487), (488, 489, 490), (467, 492, 468), (467, 475, 477), (493, 424, 407), (494, 481, 466), (495, 496, 497), (448, 498, 446), (469, 499, 470), (499, 471, 470), (500, 501, 502), (443, 471, 499), (503, 454, 504), (436, 448, 447), (446, 505, 447), (506, 456, 507), (457, 455, 454), (509, 505, 446), (492, 510, 468), (474, 470, 449), (499, 469, 468), (469, 470, 474), (455, 424, 440), (505, 484, 447), (511, 427, 512), (513, 341, 443), (459, 514, 460), (515, 486, 485), (428, 516, 517), (518, 519, 501), (491, 520, 521), (484, 516, 522), (499, 513, 443), (523, 524, 506), (526, 482, 491), (527, 475, 451), (528, 481, 494), (513, 437, 341), (513, 495, 437), (496, 495, 513), (516, 484, 529), (484, 505, 529), (530, 435, 531), (503, 478, 457), (532, 524, 530), (495, 466, 437), (495, 494, 466), (489, 533, 490), (454, 456, 524), (534, 535, 536), (475, 449, 451), (506, 534, 523), (523, 534, 537), (538, 539, 480), (540, 472, 541), (475, 467, 474), (467, 469, 474), (516, 529, 517), (448, 530, 498), (540, 541, 526), (525, 504, 508), (525, 503, 504), (528, 535, 534), (528, 494, 535), (539, 492, 476), (542, 480, 514), (468, 496, 499), (468, 497, 496), (510, 536, 497), (537, 509, 446), (480, 539, 476), (543, 536, 510), (537, 534, 543), (446, 498, 537), (544, 483, 482), (535, 494, 495), (545, 546, 547), (548, 512, 485), (549, 550, 489), (523, 530, 524), (523, 498, 530), (426, 428, 517), (511, 472, 427), (530, 448, 435), (539, 505, 509), (510, 492, 509), (503, 457, 454), (551, 488, 552), (548, 485, 487), (475, 514, 477), (476, 492, 467), (524, 504, 454), (524, 532, 504), (496, 513, 499), (553, 480, 519), (523, 537, 498), (543, 510, 509), (497, 535, 495), (497, 536, 535), (528, 534, 506), (536, 543, 534), (497, 468, 510), (428, 522, 516), (507, 440, 481), (539, 529, 505), (507, 455, 440), (507, 456, 455), (506, 524, 456), (532, 531, 508), (532, 530, 531), (539, 509, 492), (528, 507, 481), (528, 506, 507), (532, 508, 504), (554, 526, 541), (482, 526, 544), (480, 477, 514), (555, 486, 556), (544, 526, 488), (501, 557, 502), (558, 557, 465), (544, 305, 483), (543, 509, 537), (500, 486, 501), (490, 544, 488), (490, 462, 544), (555, 556, 546), (465, 402, 461), (547, 546, 556), (559, 452, 465), (462, 490, 463), (542, 519, 480), (464, 544, 462), (305, 544, 464), (304, 520, 482), (560, 461, 178), (561, 502, 461), (558, 502, 557), (463, 490, 533), (431, 429, 304), (429, 520, 304), (491, 482, 520), (429, 521, 520), (431, 432, 415), (303, 305, 354), (353, 464, 462), (305, 464, 354), (429, 430, 521), (431, 415, 414), (431, 303, 314), (491, 521, 430), (304, 482, 305), (463, 284, 58), (431, 314, 432), (351, 354, 319), (562, 286, 285), (353, 462, 309), (562, 284, 533), (562, 285, 284), (429, 431, 414), (463, 533, 284), (563, 286, 562), (423, 408, 407), (423, 425, 408), (425, 457, 479), (458, 408, 425), (458, 425, 420), (415, 432, 433), (333, 409, 124), (410, 333, 332), (564, 526, 491), (565, 566, 557), (559, 465, 557), (567, 562, 533), (567, 533, 489), (460, 451, 401), (527, 514, 475), (568, 511, 512), (554, 541, 552), (445, 460, 401), (445, 452, 460), (493, 440, 424), (569, 334, 335), (538, 529, 539), (570, 529, 553), (550, 487, 546), (549, 487, 550), (541, 511, 552), (541, 472, 511), (550, 567, 489), (550, 546, 567), (540, 564, 472), (540, 526, 564), (418, 420, 417), (515, 485, 517), (485, 512, 517), (542, 566, 519), (542, 514, 566), (568, 552, 511), (551, 489, 488), (559, 566, 452), (559, 557, 566), (453, 346, 394), (340, 394, 328), (569, 335, 337), (348, 397, 349), (441, 332, 337), (441, 407, 332), (406, 409, 407), (406, 413, 409), (558, 465, 461), (558, 461, 502), (561, 461, 560), (547, 556, 560), (570, 553, 571), (553, 519, 571), (453, 340, 342), (453, 394, 340), (565, 519, 566), (518, 501, 486), (335, 411, 336), (335, 334, 411), (515, 571, 486), (515, 517, 571), (518, 571, 519), (518, 486, 571), (459, 566, 514), (459, 452, 566), (493, 441, 440), (493, 407, 441), (555, 487, 486), (555, 546, 487), (569, 332, 334), (569, 337, 332), (554, 488, 526), (554, 552, 488), (568, 572, 552), (568, 512, 572), (426, 512, 427), (426, 517, 512), (565, 501, 519), (565, 557, 501), (439, 481, 440), (439, 337, 481), (438, 481, 337), (438, 442, 481), (551, 572, 489), (551, 552, 572), (549, 572, 487), (549, 489, 572), (500, 556, 486), (500, 502, 556), (538, 553, 529), (538, 480, 553), (410, 407, 409), (410, 409, 333), (527, 460, 514), (527, 451, 460), (570, 517, 529), (570, 571, 517), (548, 572, 512), (548, 487, 572), (561, 556, 502), (561, 560, 556), (547, 560, 562), (545, 547, 562), (348, 411, 397), (348, 336, 411), (412, 411, 128), (412, 397, 411), (412, 128, 136), (545, 567, 546), (545, 562, 567), (563, 560, 178), (563, 562, 560), (563, 178, 286)])
me_base_edited_000.polygons.foreach_set('use_smooth', [True] * 1053)
me_base_edited_000.materials.append(mat_null__002)
me_base_edited_000.use_remesh_preserve_volume = False
me_base_edited_000.use_remesh_preserve_attributes = False
me_base_edited_000.use_mirror_vertex_groups = False
me_base_edited_000.update()
arm_armature = bpy.data.armatures.new('Armature')  # bones are not reproduced

# ---- objects
ob_armature = bpy.data.objects.new('Armature', arm_armature)
ob_base_edited_000 = bpy.data.objects.new('Base_Edited.000', me_base_edited_000)

# ---- transforms, parenting, visibility, modifiers, constraints
ob_armature.location = (0.0, -0.1122, 0.0)
ob_armature.scale = (0.3, 0.3, 0.3)
ob_armature.hide_viewport = True
ob_armature.show_in_front = True
ob_armature.lineart.crease_threshold = 0.0
ob_base_edited_000.location = (0.0, -1.49e-08, 0.0)
ob_base_edited_000.rotation_euler = (1.571, -0.0, 0.0)
ob_base_edited_000.scale = (0.15, 0.15, 0.15)
ob_base_edited_000.lineart.crease_threshold = 0.0
_vg = ob_base_edited_000.vertex_groups.new(name='Abdomen')
_vg = ob_base_edited_000.vertex_groups.new(name='Chest')
_vg = ob_base_edited_000.vertex_groups.new(name='Fingers_L')
_vg = ob_base_edited_000.vertex_groups.new(name='Fingers_R')
_vg = ob_base_edited_000.vertex_groups.new(name='Foot_L')
_vg = ob_base_edited_000.vertex_groups.new(name='Foot_R')
_vg = ob_base_edited_000.vertex_groups.new(name='Head')
_vg = ob_base_edited_000.vertex_groups.new(name='Hip_L')
_vg = ob_base_edited_000.vertex_groups.new(name='Hip_R')
_vg = ob_base_edited_000.vertex_groups.new(name='Lower_L')
_vg = ob_base_edited_000.vertex_groups.new(name='Lower_R')
_vg = ob_base_edited_000.vertex_groups.new(name='LowerLeg_L')
_vg = ob_base_edited_000.vertex_groups.new(name='LowerLeg_R')
_vg = ob_base_edited_000.vertex_groups.new(name='Neck')
_vg = ob_base_edited_000.vertex_groups.new(name='Palm_L')
_vg = ob_base_edited_000.vertex_groups.new(name='Palm_R')
_vg = ob_base_edited_000.vertex_groups.new(name='Pelvis')
_vg = ob_base_edited_000.vertex_groups.new(name='Shoulder_L')
_vg = ob_base_edited_000.vertex_groups.new(name='Shoulder_R')
_vg = ob_base_edited_000.vertex_groups.new(name='Thumb_Lower_L')
_vg = ob_base_edited_000.vertex_groups.new(name='Thumb_Lower_R')
_vg = ob_base_edited_000.vertex_groups.new(name='Thumb_R')
_vg = ob_base_edited_000.vertex_groups.new(name='Upper_L')
_vg = ob_base_edited_000.vertex_groups.new(name='Upper_R')
_vg = ob_base_edited_000.vertex_groups.new(name='UpperLeg_L')
_vg = ob_base_edited_000.vertex_groups.new(name='UpperLeg_R')
_vg = ob_base_edited_000.vertex_groups.new(name='Wrist_L')
_vg = ob_base_edited_000.vertex_groups.new(name='Wrist_R')
_vg = ob_base_edited_000.vertex_groups.new(name='Thumb_L')

# ---- collection membership
col_collection_1.objects.link(ob_armature)
col_collection_1.objects.link(ob_base_edited_000)

# ---- scene / render settings (as saved in the file)
scene.frame_start = 1; scene.frame_end = 250; scene.frame_set(1)
scene.render.engine = 'BLENDER_EEVEE_NEXT'
scene.render.resolution_percentage = 50
scene.render.dither_intensity = 0.0
scene.cycles.use_denoising = False
scene.cycles.samples = 10
scene.cycles.sampling_pattern = 'TABULATED_SOBOL'
scene.cycles.light_sampling_threshold = 0.0
scene.cycles.use_adaptive_sampling = False
scene.cycles.use_light_tree = False
scene.cycles.blur_glossy = 0.0
scene.cycles.pixel_filter_type = 'GAUSSIAN'
scene.cycles.sample_clamp_indirect = 0.0
scene.view_settings.view_transform = 'Standard'
bpy.context.view_layer.update()

# ---- added for rendering (the .blend has no active camera and no usable light): camera, sun
cam_auto = bpy.data.cameras.new('AutoCamera')
cam_auto.lens = 50.0
cam_auto.sensor_width = 36.0
cam_auto.clip_end = 1000.0
ob_auto_camera = bpy.data.objects.new('AutoCamera', cam_auto)
scene.collection.objects.link(ob_auto_camera)
ob_auto_camera.location = (0.798971, -0.966143, 0.592108)
ob_auto_camera.rotation_euler = (1.09748, -7.21219e-08, 0.694738)
scene.camera = ob_auto_camera
light_auto_sun = bpy.data.lights.new('AutoSun', 'SUN')
light_auto_sun.energy = 3.0
light_auto_sun.angle = 0.0523599
ob_auto_sun = bpy.data.objects.new('AutoSun', light_auto_sun)
scene.collection.objects.link(ob_auto_sun)
ob_auto_sun.rotation_euler = (0.872665, 0.174533, 0.523599)
bpy.context.view_layer.update()
